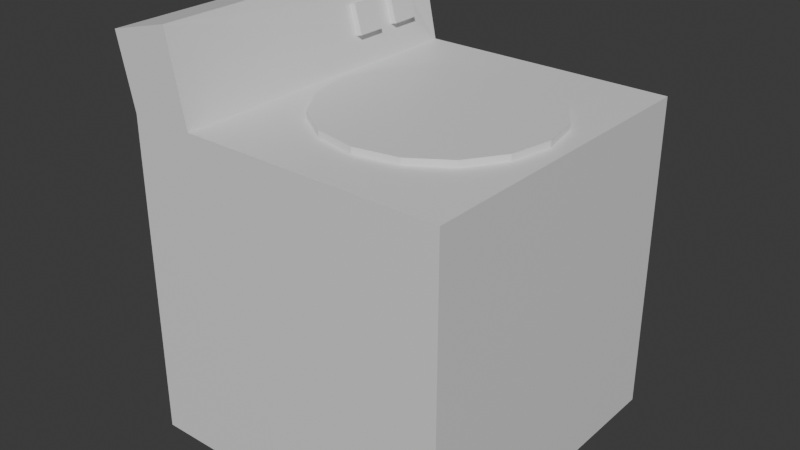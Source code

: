# Source: Washing_Machine.blend  (saved by Blender 5.0.119; exported with 4.5.12 LTS)
import bpy
from mathutils import Matrix  # noqa: F401  (used for matrix-valued properties, if any)

bpy.ops.wm.read_factory_settings(use_empty=True)
scene = bpy.context.scene
scene.name = 'Scene'

# ---- collections
col_collection = bpy.data.collections.new('Collection'); scene.collection.children.link(col_collection)

# ---- materials (node trees are filled in below, after node groups)
mat_material = bpy.data.materials.new('Material')
mat_material.alpha_threshold = 0.0
mat_material.use_backface_culling_lightprobe_volume = False
mat_material.roughness = 0.5
mat_material.line_color = (0.0, 0.0, 0.0, 1.0)

# ---- material node trees
mat_material.use_nodes = True; mat_material.node_tree.nodes.clear()
_N = mat_material.node_tree.nodes; _L = mat_material.node_tree.links
n0 = _N.new('ShaderNodeOutputMaterial'); n0.name = 'Material Output'; n0.location = (200, 100)
n1 = _N.new('ShaderNodeBsdfPrincipled'); n1.name = 'Principled BSDF'; n1.location = (-200, 100)
_L.new(n1.outputs[0], n0.inputs[0])
n0.is_active_output = True

# ---- world
world_world = bpy.data.worlds.new('World'); scene.world = world_world
world_world.use_nodes = True; world_world.node_tree.nodes.clear()
_N = world_world.node_tree.nodes; _L = world_world.node_tree.links
n0 = _N.new('ShaderNodeOutputWorld'); n0.name = 'World Output'; n0.location = (200, 100)
n1 = _N.new('ShaderNodeBackground'); n1.name = 'Background'; n1.location = (-200, 100)
n1.inputs[0].default_value = (0.05088, 0.05088, 0.05088, 1.0)
_L.new(n1.outputs[0], n0.inputs[0])
n0.is_active_output = True
world_world.color = (0.05088, 0.05088, 0.05088)
world_world.sun_shadow_jitter_overblur = 0.0

# ---- meshes
me_cube = bpy.data.meshes.new('Cube')
me_cube.from_pydata([(1.0, 1.0, 1.0), (1.0, 1.0, -1.0), (1.0, -1.0, 1.0), (1.0, -1.0, -1.0), (-1.0, 1.0, 1.0), (-1.0, 1.0, -1.0), (-1.0, -1.0, 1.0), (-1.0, -1.0, -1.0), (-0.5964, 1.0, -1.0), (-0.6288, 0.6108, 1.179), (-0.5964, -1.0, -1.0), (-0.6288, 0.7894, 1.179), (-0.6765, 0.6108, 1.358), (-1.1, -1.0, 1.437), (-1.1, 1.0, 1.437), (-0.6765, 0.7894, 1.358), (-0.5964, 1.0, 1.0), (-0.5964, -1.0, 1.0), (-0.7089, 1.0, 1.536), (-0.7089, -1.0, 1.536), (-0.5896, 0.7894, 1.189), (-0.5896, 0.6108, 1.189), (-0.6373, 0.7894, 1.368), (-0.6373, 0.6108, 1.368), (-0.6288, 0.3051, 1.179), (-0.6288, 0.4837, 1.179), (-0.6765, 0.3051, 1.358), (-0.6765, 0.4837, 1.358), (-0.5896, 0.4837, 1.189), (-0.5896, 0.3051, 1.189), (-0.6373, 0.4837, 1.368), (-0.6373, 0.3051, 1.368), (0.2105, 0.6778, 0.9905), (0.2105, 0.6778, 1.04), (0.475, 0.6262, 0.9905), (0.475, 0.6262, 1.04), (0.6991, 0.4793, 0.9905), (0.6991, 0.4793, 1.04), (0.8489, 0.2594, 0.9905), (0.8489, 0.2594, 1.04), (0.9015, -1.325e-09, 0.9905), (0.9015, -1.325e-09, 1.04), (0.8489, -0.2594, 0.9905), (0.8489, -0.2594, 1.04), (0.6991, -0.4793, 0.9905), (0.6991, -0.4793, 1.04), (0.475, -0.6262, 0.9905), (0.475, -0.6262, 1.04), (0.2105, -0.6778, 0.9905), (0.2105, -0.6778, 1.04), (-0.05388, -0.6262, 0.9905), (-0.05388, -0.6262, 1.04), (-0.278, -0.4793, 0.9905), (-0.278, -0.4793, 1.04), (-0.4278, -0.2594, 0.9905), (-0.4278, -0.2594, 1.04), (-0.4804, -1.325e-09, 0.9905), (-0.4804, -1.325e-09, 1.04), (-0.4278, 0.2594, 0.9905), (-0.4278, 0.2594, 1.04), (-0.278, 0.4793, 0.9905), (-0.278, 0.4793, 1.04), (-0.05388, 0.6262, 0.9905), (-0.05388, 0.6262, 1.04)], [], [(4, 6, 13, 14), (10, 17, 6, 7), (7, 6, 4, 5), (8, 1, 3, 10), (1, 0, 2, 3), (8, 16, 0, 1), (5, 4, 16, 8), (5, 8, 10, 7), (3, 2, 17, 10), (0, 16, 17, 2), (18, 14, 13, 19), (15, 12, 23, 22), (6, 17, 19, 13), (16, 4, 14, 18), (11, 9, 17, 16), (12, 15, 18, 19), (15, 11, 16, 18), (9, 12, 19, 17), (21, 20, 22, 23), (11, 15, 22, 20), (9, 11, 20, 21), (12, 9, 21, 23), (27, 26, 31, 30), (29, 28, 30, 31), (25, 27, 30, 28), (24, 25, 28, 29), (26, 24, 29, 31), (32, 33, 35, 34), (34, 35, 37, 36), (36, 37, 39, 38), (38, 39, 41, 40), (40, 41, 43, 42), (42, 43, 45, 44), (44, 45, 47, 46), (46, 47, 49, 48), (48, 49, 51, 50), (50, 51, 53, 52), (52, 53, 55, 54), (54, 55, 57, 56), (56, 57, 59, 58), (58, 59, 61, 60), (35, 33, 63, 61, 59, 57, 55, 53, 51, 49, 47, 45, 43, 41, 39, 37), (60, 61, 63, 62), (62, 63, 33, 32), (32, 34, 36, 38, 40, 42, 44, 46, 48, 50, 52, 54, 56, 58, 60, 62)])
_uv = me_cube.uv_layers.new(name='UVMap')
_uv.uv.foreach_set('vector', [0.625, 0.25, 0.625, 0.0, 0.625, 0.0, 0.625, 0.25, 0.375, 0.9495, 0.625, 0.9495, 0.625, 1.0, 0.375, 1.0, 0.375, 0.0, 0.625, 0.0, 0.625, 0.25, 0.375, 0.25, 0.1755, 0.5, 0.375, 0.5, 0.375, 0.75, 0.1755, 0.75, 0.375, 0.5, 0.625, 0.5, 0.625, 0.75, 0.375, 0.75, 0.375, 0.3005, 0.625, 0.3005, 0.625, 0.5, 0.375, 0.5, 0.375, 0.25, 0.625, 0.25, 0.625, 0.3005, 0.375, 0.3005, 0.125, 0.5, 0.1755, 0.5, 0.1755, 0.75, 0.125, 0.75, 0.375, 0.75, 0.625, 0.75, 0.625, 0.9495, 0.375, 0.9495, 0.625, 0.5, 0.8245, 0.5, 0.8245, 0.75, 0.625, 0.75, 0.8245, 0.5, 0.875, 0.5, 0.875, 0.75, 0.8245, 0.75, 0.8245, 0.5197, 0.8245, 0.7303, 0.8245, 0.7303, 0.8245, 0.5197, 0.625, 1.0, 0.625, 0.9495, 0.625, 0.9495, 0.625, 1.0, 0.625, 0.3005, 0.625, 0.25, 0.625, 0.25, 0.625, 0.3005, 0.8245, 0.5197, 0.8245, 0.7303, 0.8245, 0.75, 0.8245, 0.5, 0.8245, 0.7303, 0.8245, 0.5197, 0.8245, 0.5, 0.8245, 0.75, 0.8245, 0.5197, 0.8245, 0.5197, 0.8245, 0.5, 0.8245, 0.5, 0.8245, 0.7303, 0.8245, 0.7303, 0.8245, 0.75, 0.8245, 0.75, 0.8245, 0.7303, 0.8245, 0.5197, 0.8245, 0.5197, 0.8245, 0.7303, 0.8245, 0.5197, 0.8245, 0.5197, 0.8245, 0.5197, 0.8245, 0.5197, 0.8245, 0.7303, 0.8245, 0.5197, 0.8245, 0.5197, 0.8245, 0.7303, 0.8245, 0.7303, 0.8245, 0.7303, 0.8245, 0.7303, 0.8245, 0.7303, 0.8245, 0.5197, 0.8245, 0.7303, 0.8245, 0.7303, 0.8245, 0.5197, 0.8245, 0.7303, 0.8245, 0.5197, 0.8245, 0.5197, 0.8245, 0.7303, 0.8245, 0.5197, 0.8245, 0.5197, 0.8245, 0.5197, 0.8245, 0.5197, 0.8245, 0.7303, 0.8245, 0.5197, 0.8245, 0.5197, 0.8245, 0.7303, 0.8245, 0.7303, 0.8245, 0.7303, 0.8245, 0.7303, 0.8245, 0.7303, 1.0, 0.5, 1.0, 1.0, 0.9375, 1.0, 0.9375, 0.5, 0.9375, 0.5, 0.9375, 1.0, 0.875, 1.0, 0.875, 0.5, 0.875, 0.5, 0.875, 1.0, 0.8125, 1.0, 0.8125, 0.5, 0.8125, 0.5, 0.8125, 1.0, 0.75, 1.0, 0.75, 0.5, 0.75, 0.5, 0.75, 1.0, 0.6875, 1.0, 0.6875, 0.5, 0.6875, 0.5, 0.6875, 1.0, 0.625, 1.0, 0.625, 0.5, 0.625, 0.5, 0.625, 1.0, 0.5625, 1.0, 0.5625, 0.5, 0.5625, 0.5, 0.5625, 1.0, 0.5, 1.0, 0.5, 0.5, 0.5, 0.5, 0.5, 1.0, 0.4375, 1.0, 0.4375, 0.5, 0.4375, 0.5, 0.4375, 1.0, 0.375, 1.0, 0.375, 0.5, 0.375, 0.5, 0.375, 1.0, 0.3125, 1.0, 0.3125, 0.5, 0.3125, 0.5, 0.3125, 1.0, 0.25, 1.0, 0.25, 0.5, 0.25, 0.5, 0.25, 1.0, 0.1875, 1.0, 0.1875, 0.5, 0.1875, 0.5, 0.1875, 1.0, 0.125, 1.0, 0.125, 0.5, 0.3418, 0.4717, 0.25, 0.49, 0.1582, 0.4717, 0.08029, 0.4197, 0.02827, 0.3418, 0.01, 0.25, 0.02827, 0.1582, 0.08029, 0.08029, 0.1582, 0.02827, 0.25, 0.01, 0.3418, 0.02827, 0.4197, 0.08029, 0.4717, 0.1582, 0.49, 0.25, 0.4717, 0.3418, 0.4197, 0.4197, 0.125, 0.5, 0.125, 1.0, 0.0625, 1.0, 0.0625, 0.5, 0.0625, 0.5, 0.0625, 1.0, 0.0, 1.0, 0.0, 0.5, 0.75, 0.49, 0.8418, 0.4717, 0.9197, 0.4197, 0.9717, 0.3418, 0.99, 0.25, 0.9717, 0.1582, 0.9197, 0.08029, 0.8418, 0.02827, 0.75, 0.01, 0.6582, 0.02827, 0.5803, 0.08029, 0.5283, 0.1582, 0.51, 0.25, 0.5283, 0.3418, 0.5803, 0.4197, 0.6582, 0.4717])
me_cube.materials.append(mat_material)
me_cube.use_mirror_vertex_groups = False
me_cube.update()

# ---- objects
ob_cube = bpy.data.objects.new('Cube', me_cube)

# ---- transforms, parenting, visibility, modifiers, constraints
ob_cube.location = (0.0, 0.0, 2.0)
ob_cube.scale = (2.0, 2.0, 2.0)
ob_cube.lock_rotations_4d = False
ob_cube.empty_display_type = 'ARROWS'
ob_cube.lineart.crease_threshold = 0.0

# ---- collection membership
col_collection.objects.link(ob_cube)

# ---- scene / render settings (as saved in the file)
scene.frame_start = 1; scene.frame_end = 250; scene.frame_set(1)
scene.render.engine = 'BLENDER_EEVEE_NEXT'
scene.render.bake_bias = 0.0
scene.render.bake_samples = 0
scene.cycles.sampling_pattern = 'TABULATED_SOBOL'
scene.eevee.use_volume_custom_range = False
bpy.context.view_layer.update()

# ---- added for rendering (the .blend has no active camera and no usable light): camera, sun
cam_auto = bpy.data.cameras.new('AutoCamera')
cam_auto.lens = 50.0
cam_auto.sensor_width = 36.0
cam_auto.clip_end = 1000.0
ob_auto_camera = bpy.data.objects.new('AutoCamera', cam_auto)
scene.collection.objects.link(ob_auto_camera)
ob_auto_camera.location = (7.02906, -8.55499, 8.23958)
ob_auto_camera.rotation_euler = (1.09748, -7.21219e-08, 0.694738)
scene.camera = ob_auto_camera
light_auto_sun = bpy.data.lights.new('AutoSun', 'SUN')
light_auto_sun.energy = 3.0
light_auto_sun.angle = 0.0523599
ob_auto_sun = bpy.data.objects.new('AutoSun', light_auto_sun)
scene.collection.objects.link(ob_auto_sun)
ob_auto_sun.rotation_euler = (0.872665, 0.174533, 0.523599)
bpy.context.view_layer.update()
